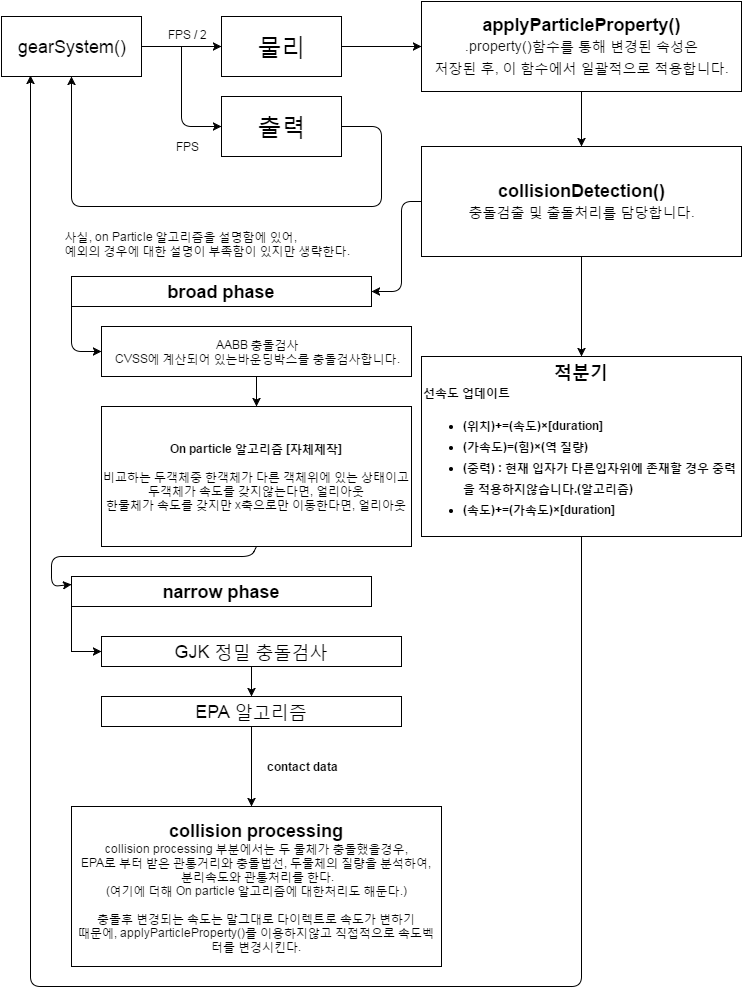

The diagram above was exported from draw.io. Its source (the exported page's mxGraphModel, read from the mxfile embedded in the PNG):
<mxGraphModel dx="1114" dy="580" grid="1" gridSize="10" guides="1" tooltips="1" connect="1" arrows="1" fold="1" page="1" pageScale="1" pageWidth="826" pageHeight="1169" background="#ffffff" math="0" shadow="0">
  <root>
    <mxCell id="0" />
    <mxCell id="1" parent="0" />
    <mxCell id="7" value="" style="edgeStyle=orthogonalEdgeStyle;rounded=0;html=1;jettySize=auto;orthogonalLoop=1;" edge="1" parent="1" source="3" target="6">
      <mxGeometry relative="1" as="geometry" />
    </mxCell>
    <mxCell id="3" value="&lt;font style=&quot;font-size: 18px&quot;&gt;gearSystem()&lt;/font&gt;" style="whiteSpace=wrap;html=1;" vertex="1" parent="1">
      <mxGeometry x="20" y="110" width="140" height="60" as="geometry" />
    </mxCell>
    <mxCell id="13" value="" style="edgeStyle=orthogonalEdgeStyle;rounded=0;html=1;jettySize=auto;orthogonalLoop=1;" edge="1" parent="1" source="6" target="12">
      <mxGeometry relative="1" as="geometry">
        <Array as="points">
          <mxPoint x="420" y="140" />
          <mxPoint x="420" y="140" />
        </Array>
      </mxGeometry>
    </mxCell>
    <mxCell id="6" value="&lt;font style=&quot;font-size: 24px&quot;&gt;물리&lt;/font&gt;" style="whiteSpace=wrap;html=1;" vertex="1" parent="1">
      <mxGeometry x="240" y="110" width="120" height="60" as="geometry" />
    </mxCell>
    <mxCell id="18" value="" style="edgeStyle=orthogonalEdgeStyle;rounded=0;html=1;jettySize=auto;orthogonalLoop=1;" edge="1" parent="1" source="12" target="17">
      <mxGeometry relative="1" as="geometry" />
    </mxCell>
    <mxCell id="12" value="&lt;b&gt;&lt;font style=&quot;font-size: 18px&quot;&gt;applyParticleProperty()&lt;/font&gt;&lt;/b&gt;&lt;div&gt;&lt;span style=&quot;line-height: 21.6px&quot;&gt;&lt;font style=&quot;font-size: 14px&quot;&gt;.property()함수를 통해 변경된 속성은&lt;/font&gt;&lt;/span&gt;&lt;/div&gt;&lt;div&gt;&lt;span style=&quot;line-height: 21.6px&quot;&gt;&lt;font style=&quot;font-size: 14px&quot;&gt;저장된 후,&amp;nbsp;&lt;/font&gt;&lt;/span&gt;&lt;span style=&quot;font-size: 14px ; line-height: 21.6px&quot;&gt;이 함수에서 일괄적으로 적용합니다.&lt;/span&gt;&lt;/div&gt;" style="whiteSpace=wrap;html=1;" vertex="1" parent="1">
      <mxGeometry x="440" y="95" width="320" height="90" as="geometry" />
    </mxCell>
    <mxCell id="20" value="" style="edgeStyle=orthogonalEdgeStyle;rounded=0;html=1;jettySize=auto;orthogonalLoop=1;" edge="1" parent="1" source="17" target="19">
      <mxGeometry relative="1" as="geometry">
        <Array as="points">
          <mxPoint x="600" y="420" />
          <mxPoint x="600" y="420" />
        </Array>
      </mxGeometry>
    </mxCell>
    <mxCell id="17" value="&lt;span style=&quot;font-size: 18px ; line-height: 21.6px&quot;&gt;&lt;b&gt;collisionDetection()&lt;/b&gt;&lt;/span&gt;&lt;div&gt;&lt;span style=&quot;line-height: 21.6px&quot;&gt;&lt;font style=&quot;font-size: 14px&quot;&gt;충돌검출 및 출돌처리를 담당합니다.&lt;/font&gt;&lt;/span&gt;&lt;/div&gt;" style="whiteSpace=wrap;html=1;" vertex="1" parent="1">
      <mxGeometry x="440" y="240" width="320" height="110" as="geometry" />
    </mxCell>
    <mxCell id="19" value="&lt;font style=&quot;font-size: 18px&quot;&gt;&lt;b&gt;적분기&lt;/b&gt;&lt;/font&gt;&lt;div style=&quot;text-align: left&quot;&gt;&lt;span style=&quot;line-height: 21.6px&quot;&gt;&lt;b&gt;&lt;font style=&quot;font-size: 12px&quot;&gt;선속도 업데이트&lt;/font&gt;&lt;/b&gt;&lt;/span&gt;&lt;/div&gt;&lt;div style=&quot;text-align: left&quot;&gt;&lt;ul&gt;&lt;li&gt;&lt;b style=&quot;line-height: 21.6px&quot;&gt;(위치)+=(속도)×[duration]&lt;/b&gt;&lt;br&gt;&lt;/li&gt;&lt;li&gt;&lt;b style=&quot;line-height: 21.6px&quot;&gt;(가속도)=(힘)×(역 질량)&lt;/b&gt;&lt;br&gt;&lt;/li&gt;&lt;li&gt;&lt;b style=&quot;line-height: 21.6px&quot;&gt;(중력) : 현재 입자가 다른입자위에 존재할 경우 중력을 적용하지않습니다.(알고리즘)&lt;/b&gt;&lt;br&gt;&lt;/li&gt;&lt;li&gt;&lt;b style=&quot;line-height: 21.6px&quot;&gt;(속도)+=(가속도)×[duration]&lt;/b&gt;&lt;br&gt;&lt;/li&gt;&lt;/ul&gt;&lt;/div&gt;" style="whiteSpace=wrap;html=1;" vertex="1" parent="1">
      <mxGeometry x="440" y="450" width="320" height="180" as="geometry" />
    </mxCell>
    <mxCell id="8" value="" style="endArrow=classic;html=1;entryX=0;entryY=0.5;" edge="1" parent="1" target="10">
      <mxGeometry width="50" height="50" relative="1" as="geometry">
        <mxPoint x="200" y="140" as="sourcePoint" />
        <mxPoint x="250" y="220" as="targetPoint" />
        <Array as="points">
          <mxPoint x="200" y="220" />
        </Array>
      </mxGeometry>
    </mxCell>
    <mxCell id="10" value="&lt;font style=&quot;font-size: 24px&quot;&gt;출력&lt;/font&gt;" style="whiteSpace=wrap;html=1;" vertex="1" parent="1">
      <mxGeometry x="240" y="190" width="120" height="60" as="geometry" />
    </mxCell>
    <mxCell id="14" value="FPS" style="text;html=1;strokeColor=none;fillColor=none;align=center;verticalAlign=middle;whiteSpace=wrap;overflow=hidden;" vertex="1" parent="1">
      <mxGeometry x="185" y="230" width="40" height="20" as="geometry" />
    </mxCell>
    <mxCell id="15" value="FPS / 2" style="text;html=1;" vertex="1" parent="1">
      <mxGeometry x="185" y="115" width="45" height="25" as="geometry" />
    </mxCell>
    <mxCell id="21" value="&lt;font style=&quot;font-size: 18px&quot;&gt;&lt;b&gt;broad phase&lt;/b&gt;&lt;/font&gt;" style="whiteSpace=wrap;html=1;" vertex="1" parent="1">
      <mxGeometry x="90" y="370" width="300" height="30" as="geometry" />
    </mxCell>
    <mxCell id="22" value="" style="endArrow=classic;html=1;entryX=0.5;entryY=1;exitX=1;exitY=0.5;" edge="1" parent="1" source="10" target="3">
      <mxGeometry width="50" height="50" relative="1" as="geometry">
        <mxPoint x="410" y="300" as="sourcePoint" />
        <mxPoint x="30" y="290" as="targetPoint" />
        <Array as="points">
          <mxPoint x="400" y="220" />
          <mxPoint x="400" y="300" />
          <mxPoint x="90" y="300" />
        </Array>
      </mxGeometry>
    </mxCell>
    <mxCell id="23" value="" style="endArrow=classic;html=1;exitX=0;exitY=0.5;entryX=1;entryY=0.5;" edge="1" parent="1" source="17" target="21">
      <mxGeometry width="50" height="50" relative="1" as="geometry">
        <mxPoint x="10" y="60" as="sourcePoint" />
        <mxPoint x="400" y="400" as="targetPoint" />
        <Array as="points">
          <mxPoint x="420" y="295" />
          <mxPoint x="420" y="385" />
        </Array>
      </mxGeometry>
    </mxCell>
    <mxCell id="26" value="" style="endArrow=classic;html=1;exitX=0.5;exitY=1;entryX=0.207;entryY=0.983;entryPerimeter=0;" edge="1" parent="1" source="19" target="3">
      <mxGeometry width="50" height="50" relative="1" as="geometry">
        <mxPoint x="10" y="160" as="sourcePoint" />
        <mxPoint x="50" y="200" as="targetPoint" />
        <Array as="points">
          <mxPoint x="600" y="1080" />
          <mxPoint x="49" y="1080" />
        </Array>
      </mxGeometry>
    </mxCell>
    <mxCell id="27" value="" style="endArrow=classic;html=1;entryX=0;entryY=0.5;" edge="1" parent="1" target="28">
      <mxGeometry width="50" height="50" relative="1" as="geometry">
        <mxPoint x="90" y="400" as="sourcePoint" />
        <mxPoint x="90" y="480" as="targetPoint" />
        <Array as="points">
          <mxPoint x="90" y="445" />
        </Array>
      </mxGeometry>
    </mxCell>
    <mxCell id="28" value="&lt;div&gt;AABB 충돌검사&lt;/div&gt;CVSS에 계산되어 있는바운딩박스를 충돌검사합니다." style="whiteSpace=wrap;html=1;" vertex="1" parent="1">
      <mxGeometry x="120" y="420" width="310" height="50" as="geometry" />
    </mxCell>
    <mxCell id="29" value="&lt;div&gt;&lt;b&gt;On particle 알고리즘 [자체제작]&lt;/b&gt;&lt;/div&gt;&lt;div&gt;&lt;b&gt;&lt;br&gt;&lt;/b&gt;&lt;/div&gt;비교하는 두객체중 한객체가 다른 객체위에 있는 상태이고&lt;div&gt;&lt;div&gt;두객체가 속도를 갖지않는다면, 얼리아웃&lt;/div&gt;&lt;div&gt;&lt;div&gt;한물체가 속도를 갖지만 x축으로만 이동한다면&lt;span style=&quot;line-height: 1.2&quot;&gt;,&amp;nbsp;&lt;/span&gt;&lt;span style=&quot;line-height: 1.2&quot;&gt;얼리아웃&lt;/span&gt;&lt;/div&gt;&lt;/div&gt;&lt;/div&gt;" style="whiteSpace=wrap;html=1;" vertex="1" parent="1">
      <mxGeometry x="120" y="500" width="310" height="140" as="geometry" />
    </mxCell>
    <mxCell id="30" value="" style="endArrow=classic;html=1;exitX=0.5;exitY=1;entryX=0.5;entryY=0;" edge="1" parent="1" source="28" target="29">
      <mxGeometry width="50" height="50" relative="1" as="geometry">
        <mxPoint x="10" y="190" as="sourcePoint" />
        <mxPoint x="60" y="140" as="targetPoint" />
      </mxGeometry>
    </mxCell>
    <mxCell id="37" value="" style="edgeStyle=orthogonalEdgeStyle;rounded=0;html=1;jettySize=auto;orthogonalLoop=1;" edge="1" parent="1" source="33" target="36">
      <mxGeometry relative="1" as="geometry">
        <Array as="points">
          <mxPoint x="90" y="745" />
          <mxPoint x="90" y="745" />
        </Array>
      </mxGeometry>
    </mxCell>
    <mxCell id="33" value="&lt;font style=&quot;font-size: 18px&quot;&gt;&lt;b&gt;narrow phase&lt;/b&gt;&lt;/font&gt;" style="whiteSpace=wrap;html=1;" vertex="1" parent="1">
      <mxGeometry x="90" y="670" width="300" height="30" as="geometry" />
    </mxCell>
    <mxCell id="39" value="" style="edgeStyle=orthogonalEdgeStyle;rounded=0;html=1;jettySize=auto;orthogonalLoop=1;" edge="1" parent="1" source="36" target="38">
      <mxGeometry relative="1" as="geometry" />
    </mxCell>
    <mxCell id="36" value="&lt;span style=&quot;font-size: 18px ; line-height: 21.6px&quot;&gt;GJK 정밀 충돌검사&lt;/span&gt;" style="whiteSpace=wrap;html=1;" vertex="1" parent="1">
      <mxGeometry x="120" y="730" width="300" height="30" as="geometry" />
    </mxCell>
    <mxCell id="38" value="&lt;span style=&quot;font-size: 18px ; line-height: 21.6px&quot;&gt;EPA 알고리즘&lt;/span&gt;" style="whiteSpace=wrap;html=1;" vertex="1" parent="1">
      <mxGeometry x="120" y="790" width="300" height="30" as="geometry" />
    </mxCell>
    <mxCell id="34" value="" style="endArrow=classic;html=1;exitX=0.5;exitY=1;" edge="1" parent="1" source="29">
      <mxGeometry width="50" height="50" relative="1" as="geometry">
        <mxPoint x="10" y="390" as="sourcePoint" />
        <mxPoint x="90" y="678" as="targetPoint" />
        <Array as="points">
          <mxPoint x="270" y="650" />
          <mxPoint x="70" y="650" />
          <mxPoint x="70" y="680" />
        </Array>
      </mxGeometry>
    </mxCell>
    <mxCell id="40" value="&lt;div style=&quot;text-align: left&quot;&gt;&lt;span style=&quot;line-height: 1.2&quot;&gt;사실, on Particle 알고리즘을 설명함에 있어,&lt;/span&gt;&lt;/div&gt;&lt;div style=&quot;text-align: left&quot;&gt;예외의 경우에 대한 설명이 부족함이 있지만 생략한다.&lt;/div&gt;" style="text;html=1;strokeColor=none;fillColor=none;align=center;verticalAlign=middle;whiteSpace=wrap;overflow=hidden;" vertex="1" parent="1">
      <mxGeometry x="60" y="307" width="330" height="60" as="geometry" />
    </mxCell>
    <mxCell id="42" value="&lt;span style=&quot;font-size: 18px ; line-height: 21.6px&quot;&gt;&lt;b&gt;collision processing&lt;/b&gt;&lt;/span&gt;&lt;div&gt;collision processing 부분에서는 두 물체가 충돌했을경우,&lt;/div&gt;&lt;div&gt;EPA로 부터 받은 관통거리와 충돌법선, 두물체의 질량을 분석하여,&lt;/div&gt;&lt;div&gt;&amp;nbsp;분리속도와 관통처리를 한다.&lt;/div&gt;&lt;div&gt;(여기에 더해 On particle 알고리즘에 대한처리도 해둔다.)&lt;/div&gt;&lt;div&gt;&lt;br&gt;&lt;/div&gt;&lt;div&gt;충돌후 변경되는 속도는 말그대로 다이렉트로 속도가 변하기&lt;/div&gt;&lt;div&gt;때문에, applyParticleProperty()를 이용하지않고 직접적으로 속도벡터를&amp;nbsp;&lt;span style=&quot;line-height: 1.2&quot;&gt;변경시킨다.&lt;/span&gt;&lt;/div&gt;" style="whiteSpace=wrap;html=1;" vertex="1" parent="1">
      <mxGeometry x="90" y="900" width="370" height="160" as="geometry" />
    </mxCell>
    <mxCell id="45" value="" style="endArrow=classic;html=1;exitX=0.5;exitY=1;" edge="1" parent="1" source="38">
      <mxGeometry width="50" height="50" relative="1" as="geometry">
        <mxPoint x="10" y="490" as="sourcePoint" />
        <mxPoint x="270" y="900" as="targetPoint" />
      </mxGeometry>
    </mxCell>
    <mxCell id="51" value="&lt;div style=&quot;text-align: left&quot;&gt;&lt;b&gt;contact data&lt;/b&gt;&lt;/div&gt;" style="text;html=1;strokeColor=none;fillColor=none;align=center;verticalAlign=middle;whiteSpace=wrap;overflow=hidden;" vertex="1" parent="1">
      <mxGeometry x="275" y="850" width="90" height="20" as="geometry" />
    </mxCell>
  </root>
</mxGraphModel>